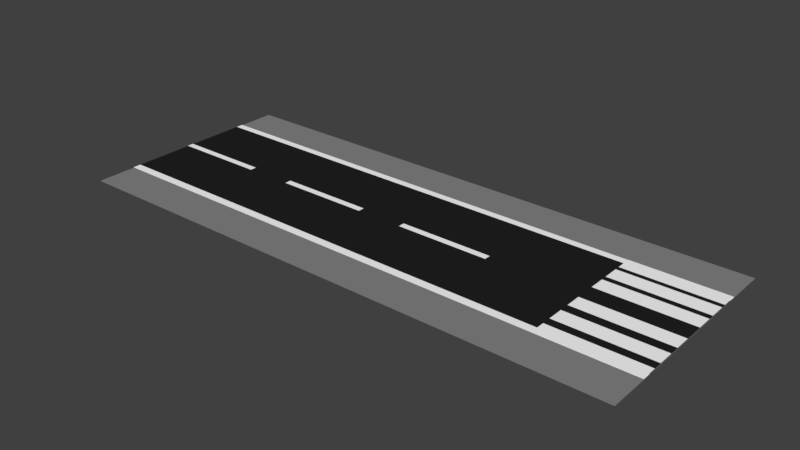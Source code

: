 # Source: RunwayStart.blend  (saved by Blender 2.79.0; exported with 4.5.12 LTS)
import bpy
from mathutils import Matrix  # noqa: F401  (used for matrix-valued properties, if any)

bpy.ops.wm.read_factory_settings(use_empty=True)
scene = bpy.context.scene
scene.name = 'Scene'

# ---- collections
col_collection_1 = bpy.data.collections.new('Collection 1'); scene.collection.children.link(col_collection_1)

# ---- materials (node trees are filled in below, after node groups)
mat_material_003 = bpy.data.materials.new('Material.003')
mat_material_003.alpha_threshold = 0.0
mat_material_003.use_transparent_shadow = False
mat_material_003.diffuse_color = (1.0, 1.0, 1.0, 1.0)
mat_material_003.roughness = 0.5
mat_material_002 = bpy.data.materials.new('Material.002')
mat_material_002.alpha_threshold = 0.0
mat_material_002.use_transparent_shadow = False
mat_material_002.diffuse_color = (0.2396, 0.2396, 0.2396, 1.0)
mat_material_002.roughness = 0.5
mat_material_001 = bpy.data.materials.new('Material.001')
mat_material_001.alpha_threshold = 0.0
mat_material_001.use_transparent_shadow = False
mat_material_001.diffuse_color = (0.01599, 0.01599, 0.01599, 1.0)
mat_material_001.roughness = 0.5

# ---- material node trees

# ---- world
world_world = bpy.data.worlds.new('World'); scene.world = world_world
world_world.color = (0.05088, 0.05088, 0.05088)
world_world.use_sun_shadow = False
world_world.sun_shadow_jitter_overblur = 0.0
world_world.cycles.sampling_method = 'MANUAL'

# ---- meshes
me_plane_007 = bpy.data.meshes.new('Plane.007')
me_plane_007.from_pydata([(-1.0, -1.0, 0.0), (1.0, -1.0, 0.0), (-1.0, 1.0, 0.0), (1.0, 1.0, 0.0), (-11.0, -8.413, 0.0), (-9.003, -8.413, 0.0), (-11.0, -7.589, 0.0), (-9.003, -7.589, 0.0), (-7.986, -8.413, 0.0), (-5.986, -8.413, 0.0), (-7.986, -7.589, 0.0), (-5.986, -7.589, 0.0), (-4.975, -8.413, 0.0), (-2.975, -8.413, 0.0), (-4.975, -7.589, 0.0), (-2.975, -7.589, 0.0), (-1.0, -3.608, 0.0), (1.0, -3.608, 0.0), (-1.0, -1.608, 0.0), (1.0, -1.608, 0.0), (-1.0, -6.329, 0.0), (1.0, -6.329, 0.0), (-1.0, -4.329, 0.0), (1.0, -4.329, 0.0), (-1.0, -10.81, 0.0), (1.0, -10.81, 0.0), (-1.0, -8.807, 0.0), (1.0, -8.807, 0.0), (-1.0, -14.01, 0.0), (1.0, -14.01, 0.0), (-1.0, -12.01, 0.0), (1.0, -12.01, 0.0), (-1.0, -17.1, 0.0), (1.0, -17.1, 0.0), (-1.0, -15.1, 0.0), (1.0, -15.1, 0.0), (-11.0, -22.1, -0.01856), (1.004, -22.1, -0.01856), (-11.0, 5.99, -0.01856), (1.004, 5.99, -0.01856), (-11.0, -17.13, -0.006216), (1.004, -17.13, -0.006216), (-11.0, 1.017, -0.006216), (1.004, 1.017, -0.006216), (-11.0, 0.09495, -0.006216), (1.004, 0.09495, -0.006216), (-11.0, -16.07, -0.006216), (1.004, -16.07, -0.006216)], [], [(0, 1, 3, 2), (4, 5, 7, 6), (8, 9, 11, 10), (12, 13, 15, 14), (16, 17, 19, 18), (20, 21, 23, 22), (24, 25, 27, 26), (28, 29, 31, 30), (32, 33, 35, 34), (36, 37, 39, 38), (44, 45, 43, 42), (46, 47, 45, 44), (40, 41, 47, 46)])
me_plane_007.polygons.foreach_set('material_index', [0, 0, 0, 0, 0, 0, 0, 0, 0, 1, 0, 2, 0])
me_plane_007.materials.append(mat_material_003)
me_plane_007.materials.append(mat_material_002)
me_plane_007.materials.append(mat_material_001)
me_plane_007.use_remesh_preserve_volume = False
me_plane_007.use_remesh_preserve_attributes = False
me_plane_007.use_mirror_vertex_groups = False
me_plane_007.update()

# ---- objects
ob_plane_007 = bpy.data.objects.new('Plane.007', me_plane_007)

# ---- transforms, parenting, visibility, modifiers, constraints
ob_plane_007.location = (4.996, 1.373, 0.006216)
ob_plane_007.scale = (1.0, 0.1704, 1.0)
ob_plane_007.lineart.crease_threshold = 0.0

# ---- collection membership
col_collection_1.objects.link(ob_plane_007)

# ---- scene / render settings (as saved in the file)
scene.frame_start = 1; scene.frame_end = 250; scene.frame_set(1)
scene.render.engine = 'BLENDER_EEVEE_NEXT'
scene.render.resolution_percentage = 50
scene.render.dither_intensity = 0.0
scene.cycles.use_denoising = False
scene.cycles.samples = 128
scene.cycles.sampling_pattern = 'TABULATED_SOBOL'
scene.cycles.use_adaptive_sampling = False
scene.cycles.use_light_tree = False
scene.cycles.blur_glossy = 0.0
scene.cycles.sample_clamp_indirect = 0.0
scene.view_settings.view_transform = 'Standard'
bpy.context.view_layer.update()

# ---- added for rendering (the .blend has no active camera and no usable light): camera, sun
cam_auto = bpy.data.cameras.new('AutoCamera')
cam_auto.lens = 50.0
cam_auto.sensor_width = 36.0
cam_auto.clip_end = 1000.0
ob_auto_camera = bpy.data.objects.new('AutoCamera', cam_auto)
scene.collection.objects.link(ob_auto_camera)
ob_auto_camera.location = (11.9559, -14.3508, 9.56416)
ob_auto_camera.rotation_euler = (1.09748, -7.21219e-08, 0.694738)
scene.camera = ob_auto_camera
light_auto_sun = bpy.data.lights.new('AutoSun', 'SUN')
light_auto_sun.energy = 3.0
light_auto_sun.angle = 0.0523599
ob_auto_sun = bpy.data.objects.new('AutoSun', light_auto_sun)
scene.collection.objects.link(ob_auto_sun)
ob_auto_sun.rotation_euler = (0.872665, 0.174533, 0.523599)
bpy.context.view_layer.update()
